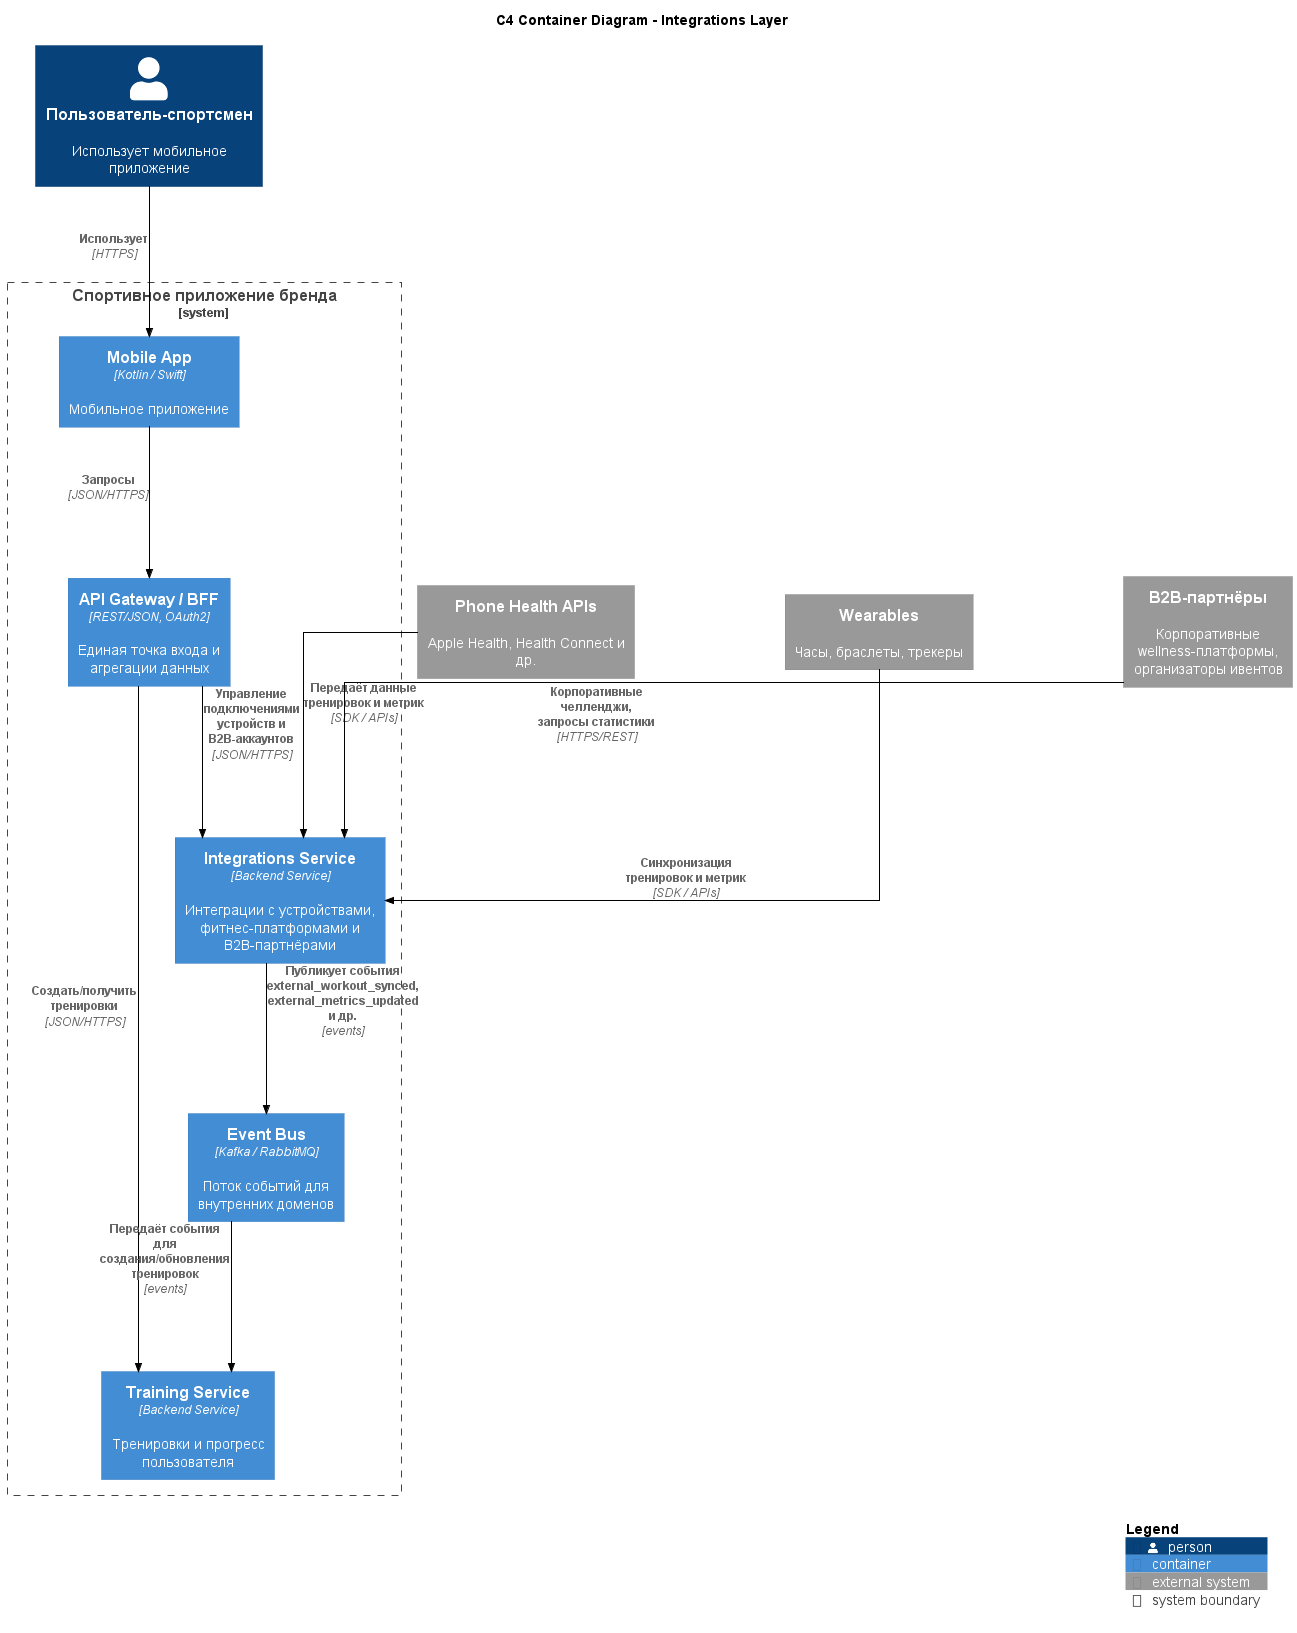

The diagram above was rendered by PlantUML. Its source (embedded in the PNG):
@startuml
!include docs/assets/schemas/C4_Container.puml

' Более прямые и разнесённые связи
skinparam nodesep 150
skinparam ranksep 150

' Ортогональная раскладка и более прямые линии
skinparam linetype ortho
skinparam ArrowColor Black
skinparam ArrowThickness 1
skinparam ArrowHeadSize 6

Title C4 Container Diagram - Integrations Layer

LAYOUT_TOP_DOWN()

Person(user, "Пользователь-спортсмен", "Использует мобильное приложение")

System_Boundary(app_system, "Спортивное приложение бренда") {

    Container(mobile_app, "Mobile App", "Kotlin / Swift", "Мобильное приложение")

    Container(bff, "API Gateway / BFF", "REST/JSON, OAuth2", "Единая точка входа и агрегации данных")

    Container(training, "Training Service", "Backend Service", "Тренировки и прогресс пользователя")

    Container(integrations, "Integrations Service", "Backend Service", "Интеграции с устройствами, фитнес-платформами и B2B-партнёрами")

    Container(event_bus, "Event Bus", "Kafka / RabbitMQ", "Поток событий для внутренних доменов")
}

System_Ext(phone_health, "Phone Health APIs", "Apple Health, Health Connect и др.")
System_Ext(wearables, "Wearables", "Часы, браслеты, трекеры")
System_Ext(b2b, "B2B-партнёры", "Корпоративные wellness-платформы, организаторы ивентов")

' Пользователь и приложение
Rel(user, mobile_app, "Использует", "HTTPS")
Rel(mobile_app, bff, "Запросы", "JSON/HTTPS")

' BFF ↔ Training (для отображения тренировок)
Rel(bff, training, "Создать/получить тренировки", "JSON/HTTPS")

' BFF ↔ Integrations (управление подключениями)
Rel(bff, integrations, "Управление подключениями\nустройств и B2B-аккаунтов", "JSON/HTTPS")

' Внешние системы ↔ Integrations
Rel(phone_health, integrations, "Передаёт данные тренировок и метрик", "SDK / APIs")
Rel(wearables, integrations, "Синхронизация тренировок и метрик", "SDK / APIs")
Rel(b2b, integrations, "Корпоративные челленджи,\nзапросы статистики", "HTTPS/REST")

' Integrations публикует события во внутренний контур
Rel(integrations, event_bus, "Публикует события\nexternal_workout_synced,\nexternal_metrics_updated и др.", "events")
Rel(event_bus, training, "Передаёт события\nдля создания/обновления тренировок", "events")

SHOW_LEGEND()
@enduml